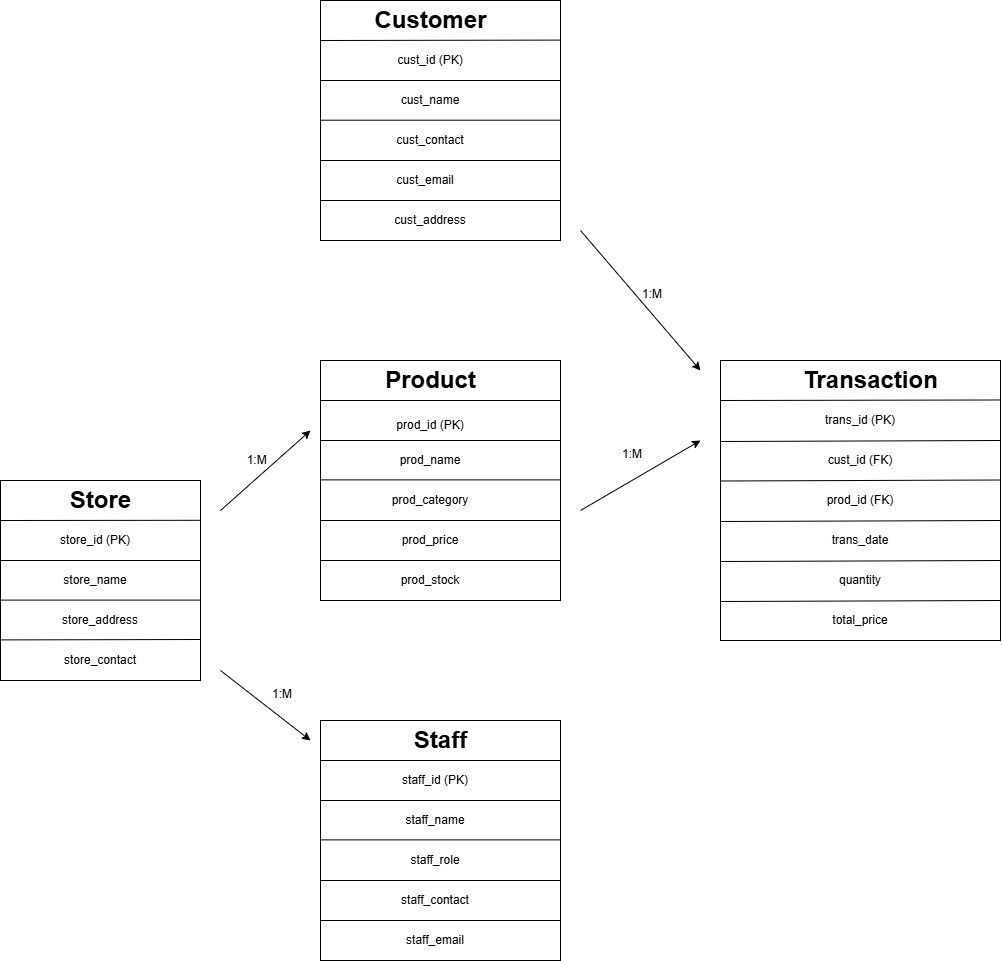

The diagram above was exported from draw.io. Its source (the exported page's mxGraphModel, read from the mxfile embedded in the PNG):
<mxGraphModel dx="2133" dy="3671" grid="1" gridSize="10" guides="1" tooltips="1" connect="1" arrows="1" fold="1" page="1" pageScale="1" pageWidth="1654" pageHeight="2336" math="0" shadow="0">
  <root>
    <mxCell id="0" />
    <mxCell id="1" parent="0" />
    <mxCell id="qJqaVZ_NEs9RV30COnLO-59" value="" style="whiteSpace=wrap;html=1;aspect=fixed;" vertex="1" parent="1">
      <mxGeometry x="80" y="280" width="200" height="200" as="geometry" />
    </mxCell>
    <mxCell id="qJqaVZ_NEs9RV30COnLO-61" value="" style="endArrow=none;html=1;rounded=0;entryX=1.002;entryY=0.199;entryDx=0;entryDy=0;entryPerimeter=0;" edge="1" parent="1" target="qJqaVZ_NEs9RV30COnLO-59">
      <mxGeometry width="50" height="50" relative="1" as="geometry">
        <mxPoint x="80" y="320" as="sourcePoint" />
        <mxPoint x="240" y="320" as="targetPoint" />
        <Array as="points" />
      </mxGeometry>
    </mxCell>
    <mxCell id="qJqaVZ_NEs9RV30COnLO-65" value="" style="endArrow=none;html=1;rounded=0;entryX=1;entryY=0.4;entryDx=0;entryDy=0;entryPerimeter=0;" edge="1" parent="1" target="qJqaVZ_NEs9RV30COnLO-59">
      <mxGeometry width="50" height="50" relative="1" as="geometry">
        <mxPoint x="80" y="360" as="sourcePoint" />
        <mxPoint x="240" y="360" as="targetPoint" />
      </mxGeometry>
    </mxCell>
    <mxCell id="qJqaVZ_NEs9RV30COnLO-66" value="" style="endArrow=none;html=1;rounded=0;exitX=0.001;exitY=0.598;exitDx=0;exitDy=0;entryX=1.001;entryY=0.598;entryDx=0;entryDy=0;exitPerimeter=0;entryPerimeter=0;" edge="1" parent="1" source="qJqaVZ_NEs9RV30COnLO-59" target="qJqaVZ_NEs9RV30COnLO-59">
      <mxGeometry width="50" height="50" relative="1" as="geometry">
        <mxPoint x="180" y="400" as="sourcePoint" />
        <mxPoint x="230" y="350" as="targetPoint" />
      </mxGeometry>
    </mxCell>
    <mxCell id="qJqaVZ_NEs9RV30COnLO-69" value="" style="endArrow=none;html=1;rounded=0;exitX=0.003;exitY=0.797;exitDx=0;exitDy=0;exitPerimeter=0;" edge="1" parent="1" source="qJqaVZ_NEs9RV30COnLO-59">
      <mxGeometry width="50" height="50" relative="1" as="geometry">
        <mxPoint x="170" y="440" as="sourcePoint" />
        <mxPoint x="280" y="439" as="targetPoint" />
      </mxGeometry>
    </mxCell>
    <mxCell id="qJqaVZ_NEs9RV30COnLO-70" value="" style="whiteSpace=wrap;html=1;aspect=fixed;" vertex="1" parent="1">
      <mxGeometry x="400" y="-200" width="240" height="240" as="geometry" />
    </mxCell>
    <mxCell id="qJqaVZ_NEs9RV30COnLO-71" value="" style="endArrow=none;html=1;rounded=0;entryX=1;entryY=0.165;entryDx=0;entryDy=0;entryPerimeter=0;" edge="1" parent="1" target="qJqaVZ_NEs9RV30COnLO-70">
      <mxGeometry width="50" height="50" relative="1" as="geometry">
        <mxPoint x="400" y="-160" as="sourcePoint" />
        <mxPoint x="560" y="-160" as="targetPoint" />
      </mxGeometry>
    </mxCell>
    <mxCell id="qJqaVZ_NEs9RV30COnLO-74" value="" style="endArrow=none;html=1;rounded=0;exitX=0.001;exitY=0.598;exitDx=0;exitDy=0;entryX=1;entryY=0.165;entryDx=0;entryDy=0;exitPerimeter=0;entryPerimeter=0;" edge="1" parent="1">
      <mxGeometry width="50" height="50" relative="1" as="geometry">
        <mxPoint x="400" y="-120" as="sourcePoint" />
        <mxPoint x="640" y="-120" as="targetPoint" />
      </mxGeometry>
    </mxCell>
    <mxCell id="qJqaVZ_NEs9RV30COnLO-75" value="" style="endArrow=none;html=1;rounded=0;exitX=0.001;exitY=0.598;exitDx=0;exitDy=0;entryX=1;entryY=0.165;entryDx=0;entryDy=0;exitPerimeter=0;entryPerimeter=0;" edge="1" parent="1">
      <mxGeometry width="50" height="50" relative="1" as="geometry">
        <mxPoint x="400" y="-80.29" as="sourcePoint" />
        <mxPoint x="640" y="-80.29" as="targetPoint" />
      </mxGeometry>
    </mxCell>
    <mxCell id="qJqaVZ_NEs9RV30COnLO-77" value="" style="endArrow=none;html=1;rounded=0;exitX=0.001;exitY=0.598;exitDx=0;exitDy=0;entryX=1;entryY=0.165;entryDx=0;entryDy=0;exitPerimeter=0;entryPerimeter=0;" edge="1" parent="1">
      <mxGeometry width="50" height="50" relative="1" as="geometry">
        <mxPoint x="400" y="-40" as="sourcePoint" />
        <mxPoint x="640" y="-40" as="targetPoint" />
      </mxGeometry>
    </mxCell>
    <mxCell id="qJqaVZ_NEs9RV30COnLO-78" value="" style="endArrow=none;html=1;rounded=0;exitX=0.001;exitY=0.598;exitDx=0;exitDy=0;entryX=1;entryY=0.165;entryDx=0;entryDy=0;exitPerimeter=0;entryPerimeter=0;" edge="1" parent="1">
      <mxGeometry width="50" height="50" relative="1" as="geometry">
        <mxPoint x="400" as="sourcePoint" />
        <mxPoint x="640" as="targetPoint" />
      </mxGeometry>
    </mxCell>
    <mxCell id="qJqaVZ_NEs9RV30COnLO-79" value="" style="whiteSpace=wrap;html=1;aspect=fixed;" vertex="1" parent="1">
      <mxGeometry x="400" y="160" width="240" height="240" as="geometry" />
    </mxCell>
    <mxCell id="qJqaVZ_NEs9RV30COnLO-80" value="" style="endArrow=none;html=1;rounded=0;entryX=1;entryY=0.165;entryDx=0;entryDy=0;entryPerimeter=0;" edge="1" parent="1">
      <mxGeometry width="50" height="50" relative="1" as="geometry">
        <mxPoint x="400" y="200" as="sourcePoint" />
        <mxPoint x="640" y="200" as="targetPoint" />
      </mxGeometry>
    </mxCell>
    <mxCell id="qJqaVZ_NEs9RV30COnLO-81" value="" style="endArrow=none;html=1;rounded=0;entryX=1;entryY=0.165;entryDx=0;entryDy=0;entryPerimeter=0;" edge="1" parent="1">
      <mxGeometry width="50" height="50" relative="1" as="geometry">
        <mxPoint x="400" y="240" as="sourcePoint" />
        <mxPoint x="640" y="240" as="targetPoint" />
      </mxGeometry>
    </mxCell>
    <mxCell id="qJqaVZ_NEs9RV30COnLO-82" value="" style="endArrow=none;html=1;rounded=0;entryX=1;entryY=0.165;entryDx=0;entryDy=0;entryPerimeter=0;" edge="1" parent="1">
      <mxGeometry width="50" height="50" relative="1" as="geometry">
        <mxPoint x="400" y="279.38" as="sourcePoint" />
        <mxPoint x="640" y="279.38" as="targetPoint" />
      </mxGeometry>
    </mxCell>
    <mxCell id="qJqaVZ_NEs9RV30COnLO-83" value="" style="endArrow=none;html=1;rounded=0;entryX=1;entryY=0.165;entryDx=0;entryDy=0;entryPerimeter=0;" edge="1" parent="1">
      <mxGeometry width="50" height="50" relative="1" as="geometry">
        <mxPoint x="400" y="320" as="sourcePoint" />
        <mxPoint x="640" y="320" as="targetPoint" />
      </mxGeometry>
    </mxCell>
    <mxCell id="qJqaVZ_NEs9RV30COnLO-84" value="" style="endArrow=none;html=1;rounded=0;entryX=1;entryY=0.165;entryDx=0;entryDy=0;entryPerimeter=0;" edge="1" parent="1">
      <mxGeometry width="50" height="50" relative="1" as="geometry">
        <mxPoint x="400" y="360" as="sourcePoint" />
        <mxPoint x="640" y="360" as="targetPoint" />
      </mxGeometry>
    </mxCell>
    <mxCell id="qJqaVZ_NEs9RV30COnLO-86" value="" style="whiteSpace=wrap;html=1;aspect=fixed;" vertex="1" parent="1">
      <mxGeometry x="400" y="520" width="240" height="240" as="geometry" />
    </mxCell>
    <mxCell id="qJqaVZ_NEs9RV30COnLO-87" value="" style="endArrow=none;html=1;rounded=0;entryX=1;entryY=0.165;entryDx=0;entryDy=0;entryPerimeter=0;" edge="1" parent="1">
      <mxGeometry width="50" height="50" relative="1" as="geometry">
        <mxPoint x="400" y="560" as="sourcePoint" />
        <mxPoint x="640" y="560" as="targetPoint" />
      </mxGeometry>
    </mxCell>
    <mxCell id="qJqaVZ_NEs9RV30COnLO-88" value="" style="endArrow=none;html=1;rounded=0;entryX=1;entryY=0.165;entryDx=0;entryDy=0;entryPerimeter=0;" edge="1" parent="1">
      <mxGeometry width="50" height="50" relative="1" as="geometry">
        <mxPoint x="400" y="600" as="sourcePoint" />
        <mxPoint x="640" y="600" as="targetPoint" />
      </mxGeometry>
    </mxCell>
    <mxCell id="qJqaVZ_NEs9RV30COnLO-89" value="" style="endArrow=none;html=1;rounded=0;entryX=1;entryY=0.165;entryDx=0;entryDy=0;entryPerimeter=0;" edge="1" parent="1">
      <mxGeometry width="50" height="50" relative="1" as="geometry">
        <mxPoint x="400" y="639.38" as="sourcePoint" />
        <mxPoint x="640" y="639.38" as="targetPoint" />
      </mxGeometry>
    </mxCell>
    <mxCell id="qJqaVZ_NEs9RV30COnLO-90" value="" style="endArrow=none;html=1;rounded=0;entryX=1;entryY=0.165;entryDx=0;entryDy=0;entryPerimeter=0;" edge="1" parent="1">
      <mxGeometry width="50" height="50" relative="1" as="geometry">
        <mxPoint x="400" y="680" as="sourcePoint" />
        <mxPoint x="640" y="680" as="targetPoint" />
      </mxGeometry>
    </mxCell>
    <mxCell id="qJqaVZ_NEs9RV30COnLO-91" value="" style="endArrow=none;html=1;rounded=0;entryX=1;entryY=0.165;entryDx=0;entryDy=0;entryPerimeter=0;" edge="1" parent="1">
      <mxGeometry width="50" height="50" relative="1" as="geometry">
        <mxPoint x="400" y="720" as="sourcePoint" />
        <mxPoint x="640" y="720" as="targetPoint" />
      </mxGeometry>
    </mxCell>
    <mxCell id="qJqaVZ_NEs9RV30COnLO-92" value="" style="whiteSpace=wrap;html=1;aspect=fixed;" vertex="1" parent="1">
      <mxGeometry x="800" y="160" width="280" height="280" as="geometry" />
    </mxCell>
    <mxCell id="qJqaVZ_NEs9RV30COnLO-94" value="" style="endArrow=none;html=1;rounded=0;entryX=1;entryY=0.141;entryDx=0;entryDy=0;entryPerimeter=0;" edge="1" parent="1" target="qJqaVZ_NEs9RV30COnLO-92">
      <mxGeometry width="50" height="50" relative="1" as="geometry">
        <mxPoint x="800" y="200" as="sourcePoint" />
        <mxPoint x="1040" y="200" as="targetPoint" />
      </mxGeometry>
    </mxCell>
    <mxCell id="qJqaVZ_NEs9RV30COnLO-95" value="" style="endArrow=none;html=1;rounded=0;entryX=1;entryY=0.141;entryDx=0;entryDy=0;entryPerimeter=0;" edge="1" parent="1">
      <mxGeometry width="50" height="50" relative="1" as="geometry">
        <mxPoint x="800" y="241" as="sourcePoint" />
        <mxPoint x="1080" y="240" as="targetPoint" />
      </mxGeometry>
    </mxCell>
    <mxCell id="qJqaVZ_NEs9RV30COnLO-96" value="" style="endArrow=none;html=1;rounded=0;entryX=1;entryY=0.141;entryDx=0;entryDy=0;entryPerimeter=0;" edge="1" parent="1">
      <mxGeometry width="50" height="50" relative="1" as="geometry">
        <mxPoint x="800" y="280.5" as="sourcePoint" />
        <mxPoint x="1080" y="279.5" as="targetPoint" />
      </mxGeometry>
    </mxCell>
    <mxCell id="qJqaVZ_NEs9RV30COnLO-97" value="" style="endArrow=none;html=1;rounded=0;entryX=1;entryY=0.141;entryDx=0;entryDy=0;entryPerimeter=0;" edge="1" parent="1">
      <mxGeometry width="50" height="50" relative="1" as="geometry">
        <mxPoint x="800" y="321" as="sourcePoint" />
        <mxPoint x="1080" y="320" as="targetPoint" />
      </mxGeometry>
    </mxCell>
    <mxCell id="qJqaVZ_NEs9RV30COnLO-98" value="" style="endArrow=none;html=1;rounded=0;entryX=1;entryY=0.141;entryDx=0;entryDy=0;entryPerimeter=0;" edge="1" parent="1">
      <mxGeometry width="50" height="50" relative="1" as="geometry">
        <mxPoint x="800" y="361" as="sourcePoint" />
        <mxPoint x="1080" y="360" as="targetPoint" />
      </mxGeometry>
    </mxCell>
    <mxCell id="qJqaVZ_NEs9RV30COnLO-99" value="" style="endArrow=none;html=1;rounded=0;entryX=1;entryY=0.141;entryDx=0;entryDy=0;entryPerimeter=0;" edge="1" parent="1">
      <mxGeometry width="50" height="50" relative="1" as="geometry">
        <mxPoint x="800" y="401" as="sourcePoint" />
        <mxPoint x="1080" y="400" as="targetPoint" />
      </mxGeometry>
    </mxCell>
    <mxCell id="qJqaVZ_NEs9RV30COnLO-105" value="" style="endArrow=classic;html=1;rounded=0;" edge="1" parent="1">
      <mxGeometry width="50" height="50" relative="1" as="geometry">
        <mxPoint x="300" y="310" as="sourcePoint" />
        <mxPoint x="390" y="230" as="targetPoint" />
      </mxGeometry>
    </mxCell>
    <mxCell id="qJqaVZ_NEs9RV30COnLO-106" value="" style="endArrow=classic;html=1;rounded=0;" edge="1" parent="1">
      <mxGeometry width="50" height="50" relative="1" as="geometry">
        <mxPoint x="300" y="470" as="sourcePoint" />
        <mxPoint x="390" y="540" as="targetPoint" />
      </mxGeometry>
    </mxCell>
    <mxCell id="qJqaVZ_NEs9RV30COnLO-107" value="" style="endArrow=classic;html=1;rounded=0;" edge="1" parent="1">
      <mxGeometry width="50" height="50" relative="1" as="geometry">
        <mxPoint x="660" y="30" as="sourcePoint" />
        <mxPoint x="780" y="170" as="targetPoint" />
      </mxGeometry>
    </mxCell>
    <mxCell id="qJqaVZ_NEs9RV30COnLO-108" value="" style="endArrow=classic;html=1;rounded=0;" edge="1" parent="1">
      <mxGeometry width="50" height="50" relative="1" as="geometry">
        <mxPoint x="660" y="310" as="sourcePoint" />
        <mxPoint x="780" y="240" as="targetPoint" />
      </mxGeometry>
    </mxCell>
    <mxCell id="qJqaVZ_NEs9RV30COnLO-110" value="Store" style="text;strokeColor=none;fillColor=none;html=1;fontSize=24;fontStyle=1;verticalAlign=middle;align=center;" vertex="1" parent="1">
      <mxGeometry x="130" y="280" width="100" height="40" as="geometry" />
    </mxCell>
    <mxCell id="qJqaVZ_NEs9RV30COnLO-111" value="Product" style="text;strokeColor=none;fillColor=none;html=1;fontSize=24;fontStyle=1;verticalAlign=middle;align=center;" vertex="1" parent="1">
      <mxGeometry x="460" y="160" width="100" height="40" as="geometry" />
    </mxCell>
    <mxCell id="qJqaVZ_NEs9RV30COnLO-112" value="Customer" style="text;strokeColor=none;fillColor=none;html=1;fontSize=24;fontStyle=1;verticalAlign=middle;align=center;" vertex="1" parent="1">
      <mxGeometry x="460" y="-200" width="100" height="40" as="geometry" />
    </mxCell>
    <mxCell id="qJqaVZ_NEs9RV30COnLO-113" value="Staff" style="text;strokeColor=none;fillColor=none;html=1;fontSize=24;fontStyle=1;verticalAlign=middle;align=center;" vertex="1" parent="1">
      <mxGeometry x="470" y="520" width="100" height="40" as="geometry" />
    </mxCell>
    <mxCell id="qJqaVZ_NEs9RV30COnLO-114" value="Transaction" style="text;strokeColor=none;fillColor=none;html=1;fontSize=24;fontStyle=1;verticalAlign=middle;align=center;" vertex="1" parent="1">
      <mxGeometry x="900" y="160" width="100" height="40" as="geometry" />
    </mxCell>
    <mxCell id="qJqaVZ_NEs9RV30COnLO-119" value="trans_id (PK)" style="text;html=1;align=center;verticalAlign=middle;whiteSpace=wrap;rounded=0;" vertex="1" parent="1">
      <mxGeometry x="885" y="200" width="110" height="40" as="geometry" />
    </mxCell>
    <mxCell id="qJqaVZ_NEs9RV30COnLO-120" value="cust_id (FK)" style="text;html=1;align=center;verticalAlign=middle;whiteSpace=wrap;rounded=0;" vertex="1" parent="1">
      <mxGeometry x="885" y="240" width="110" height="40" as="geometry" />
    </mxCell>
    <mxCell id="qJqaVZ_NEs9RV30COnLO-121" value="prod_id (FK)" style="text;html=1;align=center;verticalAlign=middle;whiteSpace=wrap;rounded=0;" vertex="1" parent="1">
      <mxGeometry x="885" y="280" width="110" height="40" as="geometry" />
    </mxCell>
    <mxCell id="qJqaVZ_NEs9RV30COnLO-122" value="trans_date" style="text;html=1;align=center;verticalAlign=middle;whiteSpace=wrap;rounded=0;" vertex="1" parent="1">
      <mxGeometry x="885" y="320" width="110" height="40" as="geometry" />
    </mxCell>
    <mxCell id="qJqaVZ_NEs9RV30COnLO-123" value="quantity" style="text;html=1;align=center;verticalAlign=middle;whiteSpace=wrap;rounded=0;" vertex="1" parent="1">
      <mxGeometry x="885" y="360" width="110" height="40" as="geometry" />
    </mxCell>
    <mxCell id="qJqaVZ_NEs9RV30COnLO-124" value="total_price" style="text;html=1;align=center;verticalAlign=middle;whiteSpace=wrap;rounded=0;" vertex="1" parent="1">
      <mxGeometry x="885" y="400" width="110" height="40" as="geometry" />
    </mxCell>
    <mxCell id="qJqaVZ_NEs9RV30COnLO-125" value="staff_id (PK)" style="text;html=1;align=center;verticalAlign=middle;whiteSpace=wrap;rounded=0;" vertex="1" parent="1">
      <mxGeometry x="460" y="560" width="110" height="40" as="geometry" />
    </mxCell>
    <mxCell id="qJqaVZ_NEs9RV30COnLO-126" value="staff_name" style="text;html=1;align=center;verticalAlign=middle;whiteSpace=wrap;rounded=0;" vertex="1" parent="1">
      <mxGeometry x="460" y="600" width="110" height="40" as="geometry" />
    </mxCell>
    <mxCell id="qJqaVZ_NEs9RV30COnLO-127" value="staff_role" style="text;html=1;align=center;verticalAlign=middle;whiteSpace=wrap;rounded=0;" vertex="1" parent="1">
      <mxGeometry x="460" y="640" width="110" height="40" as="geometry" />
    </mxCell>
    <mxCell id="qJqaVZ_NEs9RV30COnLO-128" value="staff_contact" style="text;html=1;align=center;verticalAlign=middle;whiteSpace=wrap;rounded=0;" vertex="1" parent="1">
      <mxGeometry x="460" y="680" width="110" height="40" as="geometry" />
    </mxCell>
    <mxCell id="qJqaVZ_NEs9RV30COnLO-129" value="staff_email" style="text;html=1;align=center;verticalAlign=middle;whiteSpace=wrap;rounded=0;" vertex="1" parent="1">
      <mxGeometry x="460" y="720" width="110" height="40" as="geometry" />
    </mxCell>
    <mxCell id="qJqaVZ_NEs9RV30COnLO-130" value="prod_id (PK)" style="text;html=1;align=center;verticalAlign=middle;whiteSpace=wrap;rounded=0;" vertex="1" parent="1">
      <mxGeometry x="455" y="200" width="110" height="50" as="geometry" />
    </mxCell>
    <mxCell id="qJqaVZ_NEs9RV30COnLO-131" value="prod_name" style="text;html=1;align=center;verticalAlign=middle;whiteSpace=wrap;rounded=0;" vertex="1" parent="1">
      <mxGeometry x="455" y="240" width="110" height="40" as="geometry" />
    </mxCell>
    <mxCell id="qJqaVZ_NEs9RV30COnLO-132" value="prod_category" style="text;html=1;align=center;verticalAlign=middle;whiteSpace=wrap;rounded=0;" vertex="1" parent="1">
      <mxGeometry x="455" y="280" width="110" height="40" as="geometry" />
    </mxCell>
    <mxCell id="qJqaVZ_NEs9RV30COnLO-134" value="prod_price" style="text;html=1;align=center;verticalAlign=middle;whiteSpace=wrap;rounded=0;" vertex="1" parent="1">
      <mxGeometry x="455" y="320" width="110" height="40" as="geometry" />
    </mxCell>
    <mxCell id="qJqaVZ_NEs9RV30COnLO-135" value="prod_stock" style="text;html=1;align=center;verticalAlign=middle;whiteSpace=wrap;rounded=0;" vertex="1" parent="1">
      <mxGeometry x="455" y="360" width="110" height="40" as="geometry" />
    </mxCell>
    <mxCell id="qJqaVZ_NEs9RV30COnLO-136" value="cust_id (PK)" style="text;html=1;align=center;verticalAlign=middle;whiteSpace=wrap;rounded=0;" vertex="1" parent="1">
      <mxGeometry x="455" y="-160" width="110" height="40" as="geometry" />
    </mxCell>
    <mxCell id="qJqaVZ_NEs9RV30COnLO-137" value="cust_name" style="text;html=1;align=center;verticalAlign=middle;whiteSpace=wrap;rounded=0;" vertex="1" parent="1">
      <mxGeometry x="455" y="-120" width="110" height="40" as="geometry" />
    </mxCell>
    <mxCell id="qJqaVZ_NEs9RV30COnLO-138" value="cust_contact" style="text;html=1;align=center;verticalAlign=middle;whiteSpace=wrap;rounded=0;" vertex="1" parent="1">
      <mxGeometry x="455" y="-80" width="110" height="40" as="geometry" />
    </mxCell>
    <mxCell id="qJqaVZ_NEs9RV30COnLO-139" value="cust_email" style="text;html=1;align=center;verticalAlign=middle;whiteSpace=wrap;rounded=0;" vertex="1" parent="1">
      <mxGeometry x="450" y="-40" width="110" height="40" as="geometry" />
    </mxCell>
    <mxCell id="qJqaVZ_NEs9RV30COnLO-140" value="cust_address" style="text;html=1;align=center;verticalAlign=middle;whiteSpace=wrap;rounded=0;" vertex="1" parent="1">
      <mxGeometry x="455" width="110" height="40" as="geometry" />
    </mxCell>
    <mxCell id="qJqaVZ_NEs9RV30COnLO-141" value="store_id (PK)" style="text;html=1;align=center;verticalAlign=middle;whiteSpace=wrap;rounded=0;" vertex="1" parent="1">
      <mxGeometry x="120" y="320" width="110" height="40" as="geometry" />
    </mxCell>
    <mxCell id="qJqaVZ_NEs9RV30COnLO-142" value="store_name" style="text;html=1;align=center;verticalAlign=middle;whiteSpace=wrap;rounded=0;" vertex="1" parent="1">
      <mxGeometry x="120" y="360" width="110" height="40" as="geometry" />
    </mxCell>
    <mxCell id="qJqaVZ_NEs9RV30COnLO-143" value="store_address" style="text;html=1;align=center;verticalAlign=middle;whiteSpace=wrap;rounded=0;" vertex="1" parent="1">
      <mxGeometry x="125" y="400" width="110" height="40" as="geometry" />
    </mxCell>
    <mxCell id="qJqaVZ_NEs9RV30COnLO-144" value="store_contact" style="text;html=1;align=center;verticalAlign=middle;whiteSpace=wrap;rounded=0;" vertex="1" parent="1">
      <mxGeometry x="125" y="440" width="110" height="40" as="geometry" />
    </mxCell>
    <mxCell id="qJqaVZ_NEs9RV30COnLO-147" value="&amp;nbsp;1:M" style="text;html=1;align=center;verticalAlign=middle;whiteSpace=wrap;rounded=0;" vertex="1" parent="1">
      <mxGeometry x="280" y="240" width="110" height="40" as="geometry" />
    </mxCell>
    <mxCell id="qJqaVZ_NEs9RV30COnLO-148" value="1:M" style="text;whiteSpace=wrap;html=1;" vertex="1" parent="1">
      <mxGeometry x="350" y="480" width="50" height="40" as="geometry" />
    </mxCell>
    <mxCell id="qJqaVZ_NEs9RV30COnLO-149" value="1:M" style="text;whiteSpace=wrap;html=1;" vertex="1" parent="1">
      <mxGeometry x="700" y="240" width="50" height="40" as="geometry" />
    </mxCell>
    <mxCell id="qJqaVZ_NEs9RV30COnLO-150" value="1:M" style="text;whiteSpace=wrap;html=1;" vertex="1" parent="1">
      <mxGeometry x="720" y="80" width="50" height="40" as="geometry" />
    </mxCell>
  </root>
</mxGraphModel>